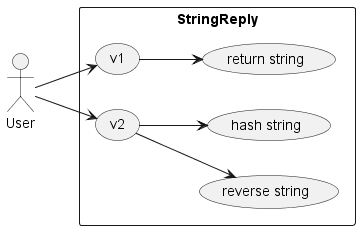

The diagram above was rendered by PlantUML. Its source (embedded in the PNG):
@startuml
left to right direction
actor "User" as user
rectangle StringReply {
	usecase "v1" as UC1
	usecase "return string" as FN1
	UC1 --> FN1
	
	usecase "v2" as UC2
	usecase "reverse string" as FN2
	usecase "hash string" as FN3
	UC2 --> FN2
	UC2 --> FN3
}
user --> UC1
user --> UC2
/'
:User: --> (Use) 
"Main Admin" as Admin
"Use the application" as (Use)
Admin --> (Admin the application) 
'/
@enduml